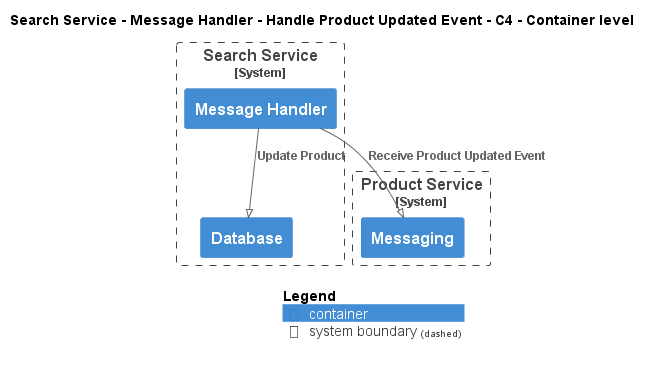

The diagram above was rendered by PlantUML. Its source (embedded in the PNG):
@startuml
!pragma layout smetana
!include ..\..\..\..\..\..\..\.c4s\C4_Container.puml

AddElementTag("c4interflow:lifecycle:new", $bgColor=green, $fontColor=#ffffff, $borderColor=green, $shadowing="False")
AddElementTag("c4interflow:lifecycle:changed", $bgColor=orange, $fontColor=#ffffff, $borderColor=orange, $shadowing="False")
AddElementTag("c4interflow:lifecycle:removed", $bgColor=red, $fontColor=#ffffff, $borderColor=red, $shadowing="False")

AddRelTag("c4interflow:lifecycle:new", $textColor=green, $lineColor=green)
AddRelTag("c4interflow:lifecycle:changed", $textColor=orange, $lineColor=orange)
AddRelTag("c4interflow:lifecycle:removed", $textColor=red, $lineColor=red)

SHOW_PERSON_PORTRAIT()
LAYOUT_TOP_DOWN()

skinparam linetype polyline

title Search Service - Message Handler - Handle Product Updated Event - C4 - Container level


System_Boundary(ECommercePlatform.SoftwareSystems.SearchService, "Search Service") {
    Container(ECommercePlatform.SoftwareSystems.SearchService.Containers.MessageHandler, "Message Handler", "", "")
    Container(ECommercePlatform.SoftwareSystems.SearchService.Containers.Database, "Database", "", "")
}

System_Boundary(ECommercePlatform.SoftwareSystems.ProductService, "Product Service") {
    Container(ECommercePlatform.SoftwareSystems.ProductService.Containers.Messaging, "Messaging", "", "")
}

Rel(ECommercePlatform.SoftwareSystems.SearchService.Containers.MessageHandler, ECommercePlatform.SoftwareSystems.ProductService.Containers.Messaging, "Receive Product Updated Event")
Rel(ECommercePlatform.SoftwareSystems.SearchService.Containers.MessageHandler, ECommercePlatform.SoftwareSystems.SearchService.Containers.Database, "Update Product")


SHOW_LEGEND()
@enduml